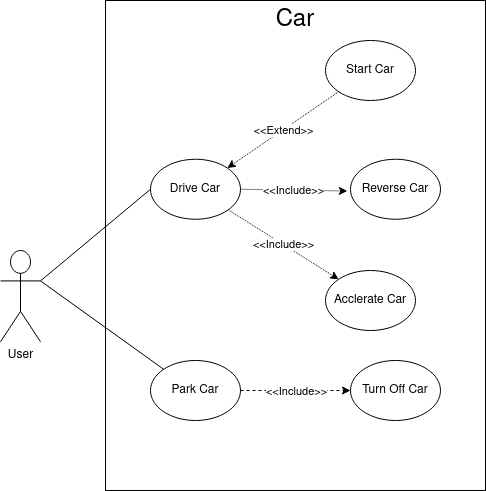

The diagram above was exported from draw.io. Its source (the exported page's mxGraphModel, read from the mxfile embedded in the PNG):
<mxGraphModel dx="1410" dy="1038" grid="1" gridSize="10" guides="1" tooltips="1" connect="1" arrows="1" fold="1" page="1" pageScale="1" pageWidth="1100" pageHeight="850" background="none" math="0" shadow="0">
  <root>
    <mxCell id="0" />
    <mxCell id="1" parent="0" />
    <mxCell id="YOlARIpxjvUA6iAthtzv-69" value="" style="rounded=0;whiteSpace=wrap;html=1;" parent="1" vertex="1">
      <mxGeometry x="413" y="180" width="380" height="490" as="geometry" />
    </mxCell>
    <mxCell id="ivTXqJljSOsZ3E_wf4Na-9" value="&lt;font style=&quot;font-size: 24px&quot;&gt;Car&lt;/font&gt;" style="text;html=1;strokeColor=none;fillColor=none;align=center;verticalAlign=middle;whiteSpace=wrap;rounded=0;fontSize=12;" parent="1" vertex="1">
      <mxGeometry x="563" y="180" width="80" height="40" as="geometry" />
    </mxCell>
    <mxCell id="ivTXqJljSOsZ3E_wf4Na-11" value="&lt;div&gt;User&lt;/div&gt;" style="shape=umlActor;verticalLabelPosition=bottom;verticalAlign=top;html=1;outlineConnect=0;fontSize=12;" parent="1" vertex="1">
      <mxGeometry x="308" y="430" width="40" height="91.25" as="geometry" />
    </mxCell>
    <mxCell id="ivTXqJljSOsZ3E_wf4Na-4" value="&lt;font style=&quot;font-size: 12px&quot;&gt;Start Car&lt;br&gt;&lt;/font&gt;" style="ellipse;whiteSpace=wrap;html=1;" parent="1" vertex="1">
      <mxGeometry x="633" y="220" width="90" height="60" as="geometry" />
    </mxCell>
    <mxCell id="ivTXqJljSOsZ3E_wf4Na-12" value="&lt;font style=&quot;font-size: 12px&quot;&gt;Reverse Car&lt;br&gt;&lt;/font&gt;" style="ellipse;whiteSpace=wrap;html=1;" parent="1" vertex="1">
      <mxGeometry x="658" y="338.75" width="90" height="60" as="geometry" />
    </mxCell>
    <mxCell id="ivTXqJljSOsZ3E_wf4Na-13" value="&lt;font style=&quot;font-size: 12px&quot;&gt;Acclerate Car&lt;br&gt;&lt;/font&gt;" style="ellipse;whiteSpace=wrap;html=1;" parent="1" vertex="1">
      <mxGeometry x="633" y="450" width="90" height="60" as="geometry" />
    </mxCell>
    <mxCell id="ivTXqJljSOsZ3E_wf4Na-14" value="&lt;font style=&quot;font-size: 12px&quot;&gt;Turn Off Car&lt;br&gt;&lt;/font&gt;" style="ellipse;whiteSpace=wrap;html=1;" parent="1" vertex="1">
      <mxGeometry x="658" y="540" width="90" height="60" as="geometry" />
    </mxCell>
    <mxCell id="ivTXqJljSOsZ3E_wf4Na-23" value="" style="endArrow=none;html=1;rounded=0;fontSize=24;entryX=0;entryY=0.5;entryDx=0;entryDy=0;exitX=1;exitY=0.3333333333333333;exitDx=0;exitDy=0;exitPerimeter=0;" parent="1" source="ivTXqJljSOsZ3E_wf4Na-11" target="YOlARIpxjvUA6iAthtzv-70" edge="1">
      <mxGeometry width="50" height="50" relative="1" as="geometry">
        <mxPoint x="108" y="380" as="sourcePoint" />
        <mxPoint x="258" y="400" as="targetPoint" />
      </mxGeometry>
    </mxCell>
    <mxCell id="ivTXqJljSOsZ3E_wf4Na-44" value="&lt;div&gt;Park Car&lt;/div&gt;" style="ellipse;whiteSpace=wrap;html=1;" parent="1" vertex="1">
      <mxGeometry x="458" y="540" width="90" height="60" as="geometry" />
    </mxCell>
    <mxCell id="YOlARIpxjvUA6iAthtzv-70" value="&lt;font style=&quot;font-size: 12px&quot;&gt;Drive Car&lt;br&gt;&lt;/font&gt;" style="ellipse;whiteSpace=wrap;html=1;" parent="1" vertex="1">
      <mxGeometry x="458" y="338.75" width="90" height="60" as="geometry" />
    </mxCell>
    <mxCell id="YOlARIpxjvUA6iAthtzv-80" value="" style="endArrow=classic;html=1;rounded=0;exitX=0;exitY=1;exitDx=0;exitDy=0;entryX=1;entryY=0;entryDx=0;entryDy=0;dashed=1;dashPattern=1 1;" parent="1" source="ivTXqJljSOsZ3E_wf4Na-4" target="YOlARIpxjvUA6iAthtzv-70" edge="1">
      <mxGeometry relative="1" as="geometry">
        <mxPoint x="483" y="430" as="sourcePoint" />
        <mxPoint x="583" y="430" as="targetPoint" />
      </mxGeometry>
    </mxCell>
    <mxCell id="YOlARIpxjvUA6iAthtzv-81" value="&amp;lt;&amp;lt;Extend&amp;gt;&amp;gt;" style="edgeLabel;resizable=0;html=1;align=center;verticalAlign=middle;" parent="YOlARIpxjvUA6iAthtzv-80" connectable="0" vertex="1">
      <mxGeometry relative="1" as="geometry" />
    </mxCell>
    <mxCell id="YOlARIpxjvUA6iAthtzv-82" value="" style="endArrow=classic;html=1;rounded=0;entryX=-0.035;entryY=0.53;entryDx=0;entryDy=0;dashed=1;dashPattern=1 1;entryPerimeter=0;exitX=1;exitY=0.5;exitDx=0;exitDy=0;" parent="1" source="YOlARIpxjvUA6iAthtzv-70" target="ivTXqJljSOsZ3E_wf4Na-12" edge="1">
      <mxGeometry relative="1" as="geometry">
        <mxPoint x="656.1801948466068" y="281.2132034355956" as="sourcePoint" />
        <mxPoint x="544.8198051533932" y="357.5367965644044" as="targetPoint" />
      </mxGeometry>
    </mxCell>
    <mxCell id="YOlARIpxjvUA6iAthtzv-83" value="&amp;lt;&amp;lt;Include&amp;gt;&amp;gt;" style="edgeLabel;resizable=0;html=1;align=center;verticalAlign=middle;" parent="YOlARIpxjvUA6iAthtzv-82" connectable="0" vertex="1">
      <mxGeometry relative="1" as="geometry" />
    </mxCell>
    <mxCell id="YOlARIpxjvUA6iAthtzv-84" value="" style="endArrow=classic;html=1;rounded=0;entryX=0;entryY=0;entryDx=0;entryDy=0;dashed=1;dashPattern=1 1;" parent="1" source="YOlARIpxjvUA6iAthtzv-70" target="ivTXqJljSOsZ3E_wf4Na-13" edge="1">
      <mxGeometry relative="1" as="geometry">
        <mxPoint x="557.9999999999982" y="378.75" as="sourcePoint" />
        <mxPoint x="664.8500000000001" y="380.55000000000007" as="targetPoint" />
      </mxGeometry>
    </mxCell>
    <mxCell id="YOlARIpxjvUA6iAthtzv-85" value="&amp;lt;&amp;lt;Include&amp;gt;&amp;gt;" style="edgeLabel;resizable=0;html=1;align=center;verticalAlign=middle;" parent="YOlARIpxjvUA6iAthtzv-84" connectable="0" vertex="1">
      <mxGeometry relative="1" as="geometry" />
    </mxCell>
    <mxCell id="YOlARIpxjvUA6iAthtzv-87" value="" style="endArrow=none;html=1;rounded=0;exitX=1;exitY=0.3333333333333333;exitDx=0;exitDy=0;exitPerimeter=0;entryX=0;entryY=0;entryDx=0;entryDy=0;" parent="1" source="ivTXqJljSOsZ3E_wf4Na-11" target="ivTXqJljSOsZ3E_wf4Na-44" edge="1">
      <mxGeometry width="50" height="50" relative="1" as="geometry">
        <mxPoint x="628" y="490" as="sourcePoint" />
        <mxPoint x="678" y="440" as="targetPoint" />
      </mxGeometry>
    </mxCell>
    <mxCell id="YOlARIpxjvUA6iAthtzv-88" value="" style="endArrow=classic;html=1;rounded=0;exitX=1;exitY=0.5;exitDx=0;exitDy=0;entryX=0;entryY=0.5;entryDx=0;entryDy=0;dashed=1;" parent="1" source="ivTXqJljSOsZ3E_wf4Na-44" target="ivTXqJljSOsZ3E_wf4Na-14" edge="1">
      <mxGeometry relative="1" as="geometry">
        <mxPoint x="558" y="590" as="sourcePoint" />
        <mxPoint x="658" y="590" as="targetPoint" />
      </mxGeometry>
    </mxCell>
    <mxCell id="YOlARIpxjvUA6iAthtzv-89" value="&amp;lt;&amp;lt;Include&amp;gt;&amp;gt;" style="edgeLabel;resizable=0;html=1;align=center;verticalAlign=middle;" parent="YOlARIpxjvUA6iAthtzv-88" connectable="0" vertex="1">
      <mxGeometry relative="1" as="geometry" />
    </mxCell>
  </root>
</mxGraphModel>